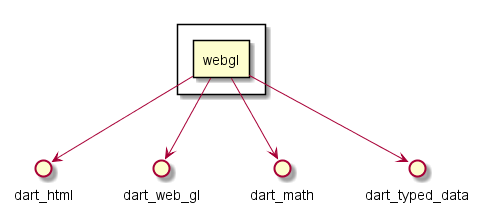

The diagram above was rendered by PlantUML. Its source (embedded in the PNG):
@startuml
rectangle {
rectangle webgl as webgl.dart
}
webgl.dart  -->  dart_html
webgl.dart  -->  dart_web_gl
webgl.dart  -->  dart_math
webgl.dart  -->  dart_typed_data
@enduml